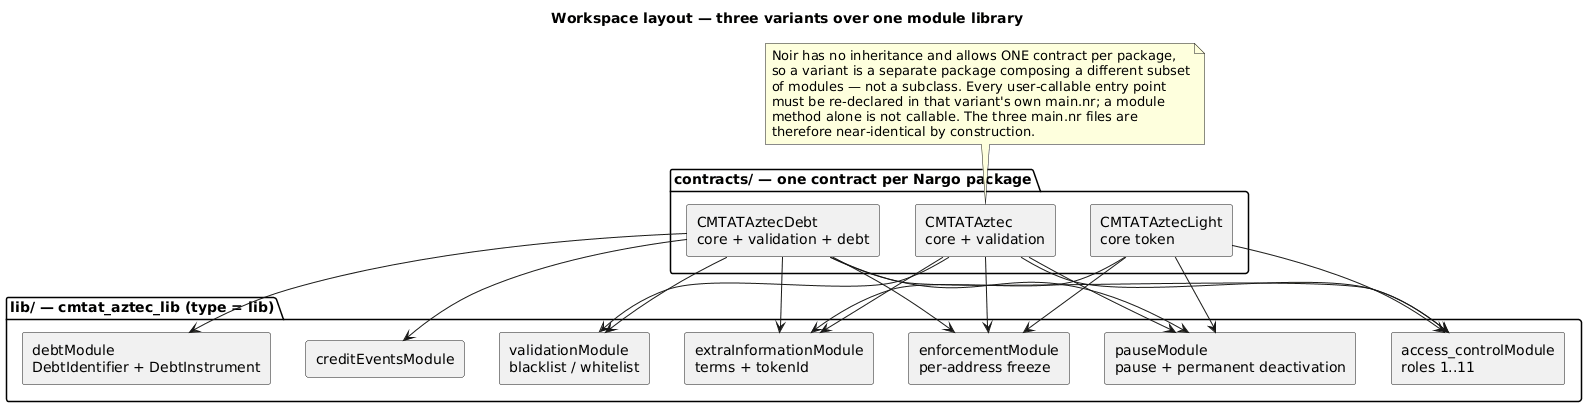

The diagram above was rendered by PlantUML. Its source (embedded in the PNG):
@startuml
title Workspace layout — three variants over one module library

skinparam componentStyle rectangle
skinparam maxMessageSize 250

package "contracts/ — one contract per Nargo package" {
  component "CMTATAztecLight\ncore token" as Light
  component "CMTATAztec\ncore + validation" as Base
  component "CMTATAztecDebt\ncore + validation + debt" as Debt
}

package "lib/ — cmtat_aztec_lib (type = lib)" {
  component "access_controlModule\nroles 1..11" as AC
  component "pauseModule\npause + permanent deactivation" as Pause
  component "enforcementModule\nper-address freeze" as Enf
  component "extraInformationModule\nterms + tokenId" as Extra
  component "validationModule\nblacklist / whitelist" as Val
  component "creditEventsModule" as Credit
  component "debtModule\nDebtIdentifier + DebtInstrument" as DebtM
}

Light --> AC
Light --> Pause
Light --> Enf
Light --> Extra

Base --> AC
Base --> Pause
Base --> Enf
Base --> Extra
Base --> Val

Debt --> AC
Debt --> Pause
Debt --> Enf
Debt --> Extra
Debt --> Val
Debt --> Credit
Debt --> DebtM

note as N1
  Noir has no inheritance and allows ONE contract per package,
  so a variant is a separate package composing a different subset
  of modules — not a subclass. Every user-callable entry point
  must be re-declared in that variant's own main.nr; a module
  method alone is not callable. The three main.nr files are
  therefore near-identical by construction.
end note

N1 .. Base

@enduml